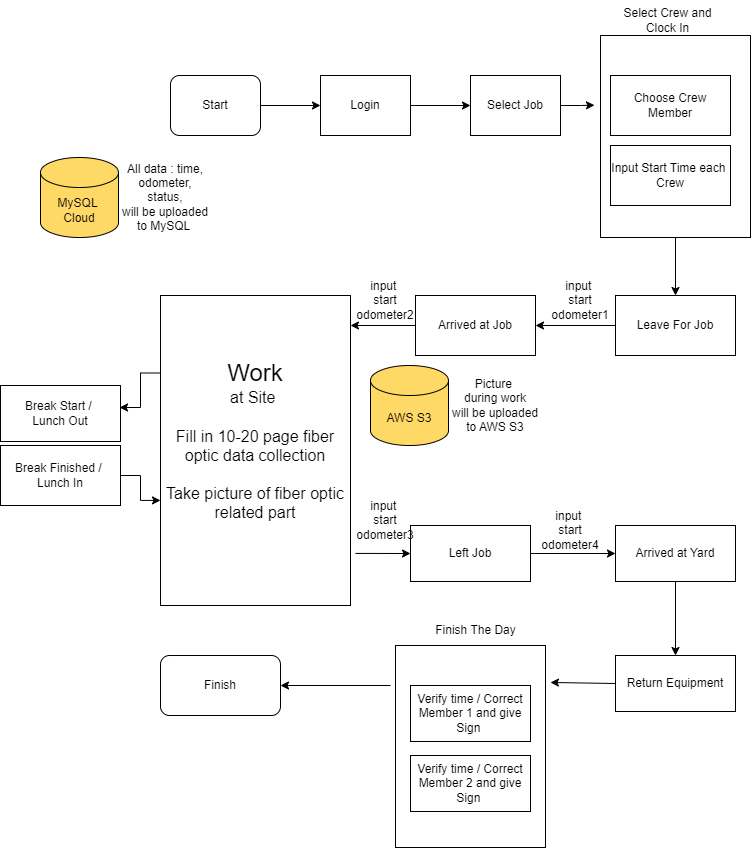

The diagram above was exported from draw.io. Its source (the exported page's mxGraphModel, read from the mxfile embedded in the PNG):
<mxGraphModel dx="1674" dy="746" grid="1" gridSize="10" guides="1" tooltips="1" connect="1" arrows="1" fold="1" page="1" pageScale="1" pageWidth="1654" pageHeight="2336" math="0" shadow="0">
  <root>
    <mxCell id="0" />
    <mxCell id="1" parent="0" />
    <mxCell id="NdRjuAUrZXKMpulslmrG-8" value="" style="edgeStyle=orthogonalEdgeStyle;rounded=0;orthogonalLoop=1;jettySize=auto;html=1;" edge="1" parent="1" source="NdRjuAUrZXKMpulslmrG-4" target="NdRjuAUrZXKMpulslmrG-7">
      <mxGeometry relative="1" as="geometry" />
    </mxCell>
    <mxCell id="NdRjuAUrZXKMpulslmrG-4" value="Start" style="rounded=1;whiteSpace=wrap;html=1;" vertex="1" parent="1">
      <mxGeometry x="280" y="140" width="90" height="60" as="geometry" />
    </mxCell>
    <mxCell id="NdRjuAUrZXKMpulslmrG-10" value="" style="edgeStyle=orthogonalEdgeStyle;rounded=0;orthogonalLoop=1;jettySize=auto;html=1;" edge="1" parent="1" source="NdRjuAUrZXKMpulslmrG-7" target="NdRjuAUrZXKMpulslmrG-9">
      <mxGeometry relative="1" as="geometry" />
    </mxCell>
    <mxCell id="NdRjuAUrZXKMpulslmrG-7" value="Login" style="rounded=0;whiteSpace=wrap;html=1;" vertex="1" parent="1">
      <mxGeometry x="430" y="140" width="90" height="60" as="geometry" />
    </mxCell>
    <mxCell id="NdRjuAUrZXKMpulslmrG-12" value="" style="edgeStyle=orthogonalEdgeStyle;rounded=0;orthogonalLoop=1;jettySize=auto;html=1;entryX=-0.04;entryY=0.345;entryDx=0;entryDy=0;entryPerimeter=0;" edge="1" parent="1" source="NdRjuAUrZXKMpulslmrG-9" target="NdRjuAUrZXKMpulslmrG-16">
      <mxGeometry relative="1" as="geometry" />
    </mxCell>
    <mxCell id="NdRjuAUrZXKMpulslmrG-9" value="Select Job" style="rounded=0;whiteSpace=wrap;html=1;" vertex="1" parent="1">
      <mxGeometry x="580" y="140" width="90" height="60" as="geometry" />
    </mxCell>
    <mxCell id="NdRjuAUrZXKMpulslmrG-11" value="Choose Crew Member" style="whiteSpace=wrap;html=1;rounded=0;" vertex="1" parent="1">
      <mxGeometry x="720" y="140" width="120" height="60" as="geometry" />
    </mxCell>
    <mxCell id="NdRjuAUrZXKMpulslmrG-22" value="" style="edgeStyle=orthogonalEdgeStyle;rounded=0;orthogonalLoop=1;jettySize=auto;html=1;" edge="1" parent="1" source="NdRjuAUrZXKMpulslmrG-16" target="NdRjuAUrZXKMpulslmrG-21">
      <mxGeometry relative="1" as="geometry" />
    </mxCell>
    <mxCell id="NdRjuAUrZXKMpulslmrG-16" value="" style="rounded=0;whiteSpace=wrap;html=1;fillColor=none;" vertex="1" parent="1">
      <mxGeometry x="710" y="100" width="150" height="202" as="geometry" />
    </mxCell>
    <mxCell id="NdRjuAUrZXKMpulslmrG-15" value="Input Start Time each&amp;nbsp;&lt;div&gt;Crew&lt;/div&gt;" style="whiteSpace=wrap;html=1;rounded=0;" vertex="1" parent="1">
      <mxGeometry x="720" y="210" width="120" height="60" as="geometry" />
    </mxCell>
    <mxCell id="NdRjuAUrZXKMpulslmrG-24" value="" style="edgeStyle=orthogonalEdgeStyle;rounded=0;orthogonalLoop=1;jettySize=auto;html=1;" edge="1" parent="1" source="NdRjuAUrZXKMpulslmrG-21" target="NdRjuAUrZXKMpulslmrG-23">
      <mxGeometry relative="1" as="geometry" />
    </mxCell>
    <mxCell id="NdRjuAUrZXKMpulslmrG-21" value="Leave For Job" style="whiteSpace=wrap;html=1;fillColor=none;rounded=0;" vertex="1" parent="1">
      <mxGeometry x="725" y="360" width="120" height="60" as="geometry" />
    </mxCell>
    <mxCell id="NdRjuAUrZXKMpulslmrG-23" value="Arrived at Job" style="whiteSpace=wrap;html=1;fillColor=none;rounded=0;" vertex="1" parent="1">
      <mxGeometry x="525" y="360" width="120" height="60" as="geometry" />
    </mxCell>
    <mxCell id="NdRjuAUrZXKMpulslmrG-25" value="input&amp;nbsp;&lt;div&gt;start&lt;/div&gt;&lt;div&gt;odometer1&lt;/div&gt;" style="text;html=1;align=center;verticalAlign=middle;whiteSpace=wrap;rounded=0;" vertex="1" parent="1">
      <mxGeometry x="660" y="350" width="60" height="30" as="geometry" />
    </mxCell>
    <mxCell id="NdRjuAUrZXKMpulslmrG-26" value="&lt;font style=&quot;font-size: 24px;&quot;&gt;Work&lt;/font&gt;&lt;div&gt;&lt;font size=&quot;3&quot;&gt;at Site&amp;nbsp;&lt;/font&gt;&lt;/div&gt;&lt;div&gt;&lt;font size=&quot;3&quot;&gt;&lt;br&gt;&lt;/font&gt;&lt;/div&gt;&lt;div&gt;&lt;font size=&quot;3&quot;&gt;Fill in 10-20 page fiber optic data collection&lt;/font&gt;&lt;/div&gt;&lt;div&gt;&lt;font size=&quot;3&quot;&gt;&lt;br&gt;&lt;/font&gt;&lt;/div&gt;&lt;div&gt;&lt;font size=&quot;3&quot;&gt;Take picture of fiber optic&lt;/font&gt;&lt;/div&gt;&lt;div&gt;&lt;font size=&quot;3&quot;&gt;related part&lt;/font&gt;&lt;/div&gt;&lt;div&gt;&lt;font size=&quot;3&quot;&gt;&lt;br&gt;&lt;/font&gt;&lt;/div&gt;" style="whiteSpace=wrap;html=1;fillColor=none;rounded=0;" vertex="1" parent="1">
      <mxGeometry x="270" y="360" width="190" height="310" as="geometry" />
    </mxCell>
    <mxCell id="NdRjuAUrZXKMpulslmrG-28" value="" style="endArrow=classic;html=1;rounded=0;exitX=0;exitY=0.5;exitDx=0;exitDy=0;" edge="1" parent="1" source="NdRjuAUrZXKMpulslmrG-23">
      <mxGeometry width="50" height="50" relative="1" as="geometry">
        <mxPoint x="800" y="410" as="sourcePoint" />
        <mxPoint x="460" y="390" as="targetPoint" />
      </mxGeometry>
    </mxCell>
    <mxCell id="NdRjuAUrZXKMpulslmrG-29" value="input&amp;nbsp;&lt;div&gt;start&lt;/div&gt;&lt;div&gt;odometer2&lt;/div&gt;" style="text;html=1;align=center;verticalAlign=middle;whiteSpace=wrap;rounded=0;" vertex="1" parent="1">
      <mxGeometry x="465" y="350" width="60" height="30" as="geometry" />
    </mxCell>
    <mxCell id="NdRjuAUrZXKMpulslmrG-30" value="Left Job" style="whiteSpace=wrap;html=1;fillColor=none;rounded=0;" vertex="1" parent="1">
      <mxGeometry x="520" y="590" width="120" height="56" as="geometry" />
    </mxCell>
    <mxCell id="NdRjuAUrZXKMpulslmrG-31" value="" style="endArrow=classic;html=1;rounded=0;exitX=1.026;exitY=0.832;exitDx=0;exitDy=0;exitPerimeter=0;entryX=0;entryY=0.5;entryDx=0;entryDy=0;" edge="1" parent="1" source="NdRjuAUrZXKMpulslmrG-26" target="NdRjuAUrZXKMpulslmrG-30">
      <mxGeometry width="50" height="50" relative="1" as="geometry">
        <mxPoint x="645" y="520" as="sourcePoint" />
        <mxPoint x="745" y="680" as="targetPoint" />
      </mxGeometry>
    </mxCell>
    <mxCell id="NdRjuAUrZXKMpulslmrG-32" value="Arrived at Yard" style="whiteSpace=wrap;html=1;fillColor=none;rounded=0;" vertex="1" parent="1">
      <mxGeometry x="725" y="590" width="120" height="56" as="geometry" />
    </mxCell>
    <mxCell id="NdRjuAUrZXKMpulslmrG-33" value="" style="endArrow=classic;html=1;rounded=0;exitX=1;exitY=0.5;exitDx=0;exitDy=0;entryX=0;entryY=0.5;entryDx=0;entryDy=0;" edge="1" parent="1" source="NdRjuAUrZXKMpulslmrG-30" target="NdRjuAUrZXKMpulslmrG-32">
      <mxGeometry width="50" height="50" relative="1" as="geometry">
        <mxPoint x="670.06" y="560.08" as="sourcePoint" />
        <mxPoint x="725.06" y="560.08" as="targetPoint" />
      </mxGeometry>
    </mxCell>
    <mxCell id="NdRjuAUrZXKMpulslmrG-34" value="input&amp;nbsp;&lt;div&gt;start&lt;/div&gt;&lt;div&gt;odometer3&lt;/div&gt;" style="text;html=1;align=center;verticalAlign=middle;whiteSpace=wrap;rounded=0;" vertex="1" parent="1">
      <mxGeometry x="465" y="570" width="60" height="30" as="geometry" />
    </mxCell>
    <mxCell id="NdRjuAUrZXKMpulslmrG-35" value="input&amp;nbsp;&lt;div&gt;start&lt;/div&gt;&lt;div&gt;odometer4&lt;/div&gt;" style="text;html=1;align=center;verticalAlign=middle;whiteSpace=wrap;rounded=0;" vertex="1" parent="1">
      <mxGeometry x="650" y="580" width="60" height="30" as="geometry" />
    </mxCell>
    <mxCell id="NdRjuAUrZXKMpulslmrG-36" value="Return Equipment" style="whiteSpace=wrap;html=1;fillColor=none;rounded=0;" vertex="1" parent="1">
      <mxGeometry x="725" y="720" width="120" height="56" as="geometry" />
    </mxCell>
    <mxCell id="NdRjuAUrZXKMpulslmrG-37" value="Break Start /&amp;nbsp;&lt;div&gt;Lunch Out&lt;/div&gt;" style="whiteSpace=wrap;html=1;fillColor=none;rounded=0;" vertex="1" parent="1">
      <mxGeometry x="110" y="450" width="120" height="56" as="geometry" />
    </mxCell>
    <mxCell id="NdRjuAUrZXKMpulslmrG-38" value="Break Finished /&amp;nbsp;&lt;div&gt;Lunch In&lt;/div&gt;" style="whiteSpace=wrap;html=1;fillColor=none;rounded=0;" vertex="1" parent="1">
      <mxGeometry x="110" y="510" width="120" height="60" as="geometry" />
    </mxCell>
    <mxCell id="NdRjuAUrZXKMpulslmrG-39" value="" style="endArrow=classic;html=1;rounded=0;entryX=1.033;entryY=0.183;entryDx=0;entryDy=0;entryPerimeter=0;exitX=0;exitY=0.5;exitDx=0;exitDy=0;" edge="1" parent="1" source="NdRjuAUrZXKMpulslmrG-36" target="NdRjuAUrZXKMpulslmrG-44">
      <mxGeometry width="50" height="50" relative="1" as="geometry">
        <mxPoint x="950" y="810" as="sourcePoint" />
        <mxPoint x="1000" y="760" as="targetPoint" />
      </mxGeometry>
    </mxCell>
    <mxCell id="NdRjuAUrZXKMpulslmrG-40" style="edgeStyle=orthogonalEdgeStyle;rounded=0;orthogonalLoop=1;jettySize=auto;html=1;exitX=0;exitY=0.25;exitDx=0;exitDy=0;entryX=0.992;entryY=0.393;entryDx=0;entryDy=0;entryPerimeter=0;" edge="1" parent="1" source="NdRjuAUrZXKMpulslmrG-26" target="NdRjuAUrZXKMpulslmrG-37">
      <mxGeometry relative="1" as="geometry" />
    </mxCell>
    <mxCell id="NdRjuAUrZXKMpulslmrG-41" value="" style="endArrow=classic;html=1;rounded=0;exitX=0.5;exitY=1;exitDx=0;exitDy=0;entryX=0.5;entryY=0;entryDx=0;entryDy=0;" edge="1" parent="1" source="NdRjuAUrZXKMpulslmrG-32" target="NdRjuAUrZXKMpulslmrG-36">
      <mxGeometry width="50" height="50" relative="1" as="geometry">
        <mxPoint x="800" y="700" as="sourcePoint" />
        <mxPoint x="850" y="650" as="targetPoint" />
      </mxGeometry>
    </mxCell>
    <mxCell id="NdRjuAUrZXKMpulslmrG-42" style="edgeStyle=orthogonalEdgeStyle;rounded=0;orthogonalLoop=1;jettySize=auto;html=1;exitX=1;exitY=0.5;exitDx=0;exitDy=0;entryX=0;entryY=0.661;entryDx=0;entryDy=0;entryPerimeter=0;" edge="1" parent="1" source="NdRjuAUrZXKMpulslmrG-38" target="NdRjuAUrZXKMpulslmrG-26">
      <mxGeometry relative="1" as="geometry" />
    </mxCell>
    <mxCell id="NdRjuAUrZXKMpulslmrG-44" value="" style="rounded=0;whiteSpace=wrap;html=1;fillColor=none;" vertex="1" parent="1">
      <mxGeometry x="505" y="710" width="150" height="202" as="geometry" />
    </mxCell>
    <mxCell id="NdRjuAUrZXKMpulslmrG-43" value="Verify time / Correct Member 1 and give Sign&amp;nbsp;" style="whiteSpace=wrap;html=1;fillColor=none;rounded=0;" vertex="1" parent="1">
      <mxGeometry x="520" y="750" width="120" height="56" as="geometry" />
    </mxCell>
    <mxCell id="NdRjuAUrZXKMpulslmrG-45" value="Verify time / Correct Member 2 and give Sign&amp;nbsp;" style="whiteSpace=wrap;html=1;fillColor=none;rounded=0;" vertex="1" parent="1">
      <mxGeometry x="520" y="820" width="120" height="56" as="geometry" />
    </mxCell>
    <mxCell id="NdRjuAUrZXKMpulslmrG-47" value="Finish The Day" style="text;html=1;align=center;verticalAlign=middle;resizable=0;points=[];autosize=1;strokeColor=none;fillColor=none;" vertex="1" parent="1">
      <mxGeometry x="535" y="680" width="100" height="30" as="geometry" />
    </mxCell>
    <mxCell id="NdRjuAUrZXKMpulslmrG-48" value="&lt;div&gt;Select Crew and&lt;/div&gt;Clock In" style="text;html=1;align=center;verticalAlign=middle;resizable=0;points=[];autosize=1;strokeColor=none;fillColor=none;" vertex="1" parent="1">
      <mxGeometry x="722" y="65" width="110" height="40" as="geometry" />
    </mxCell>
    <mxCell id="NdRjuAUrZXKMpulslmrG-49" value="MySQL&amp;nbsp;&lt;div&gt;Cloud&lt;/div&gt;" style="shape=cylinder3;whiteSpace=wrap;html=1;boundedLbl=1;backgroundOutline=1;size=15;fillColor=#FFD966;" vertex="1" parent="1">
      <mxGeometry x="150" y="222" width="78" height="80" as="geometry" />
    </mxCell>
    <mxCell id="NdRjuAUrZXKMpulslmrG-52" value="All data : time, odometer, status,&lt;div&gt;will be uploaded to MySQL&amp;nbsp;&lt;/div&gt;" style="text;html=1;align=center;verticalAlign=middle;whiteSpace=wrap;rounded=0;" vertex="1" parent="1">
      <mxGeometry x="230" y="247" width="90" height="30" as="geometry" />
    </mxCell>
    <mxCell id="NdRjuAUrZXKMpulslmrG-53" value="Finish" style="rounded=1;whiteSpace=wrap;html=1;" vertex="1" parent="1">
      <mxGeometry x="270" y="720" width="120" height="60" as="geometry" />
    </mxCell>
    <mxCell id="NdRjuAUrZXKMpulslmrG-54" value="" style="endArrow=classic;html=1;rounded=0;entryX=1;entryY=0.5;entryDx=0;entryDy=0;" edge="1" parent="1" target="NdRjuAUrZXKMpulslmrG-53">
      <mxGeometry width="50" height="50" relative="1" as="geometry">
        <mxPoint x="500" y="750" as="sourcePoint" />
        <mxPoint x="450.05" y="747.52" as="targetPoint" />
      </mxGeometry>
    </mxCell>
    <mxCell id="NdRjuAUrZXKMpulslmrG-55" value="AWS S3" style="shape=cylinder3;whiteSpace=wrap;html=1;boundedLbl=1;backgroundOutline=1;size=15;fillColor=#FFD966;" vertex="1" parent="1">
      <mxGeometry x="480" y="430" width="78" height="80" as="geometry" />
    </mxCell>
    <mxCell id="NdRjuAUrZXKMpulslmrG-56" value="Picture&amp;nbsp;&lt;div&gt;during work&lt;/div&gt;&lt;div&gt;will be uploaded&lt;/div&gt;&lt;div&gt;to AWS S3&lt;/div&gt;" style="text;html=1;align=center;verticalAlign=middle;whiteSpace=wrap;rounded=0;" vertex="1" parent="1">
      <mxGeometry x="560" y="455" width="90" height="30" as="geometry" />
    </mxCell>
  </root>
</mxGraphModel>